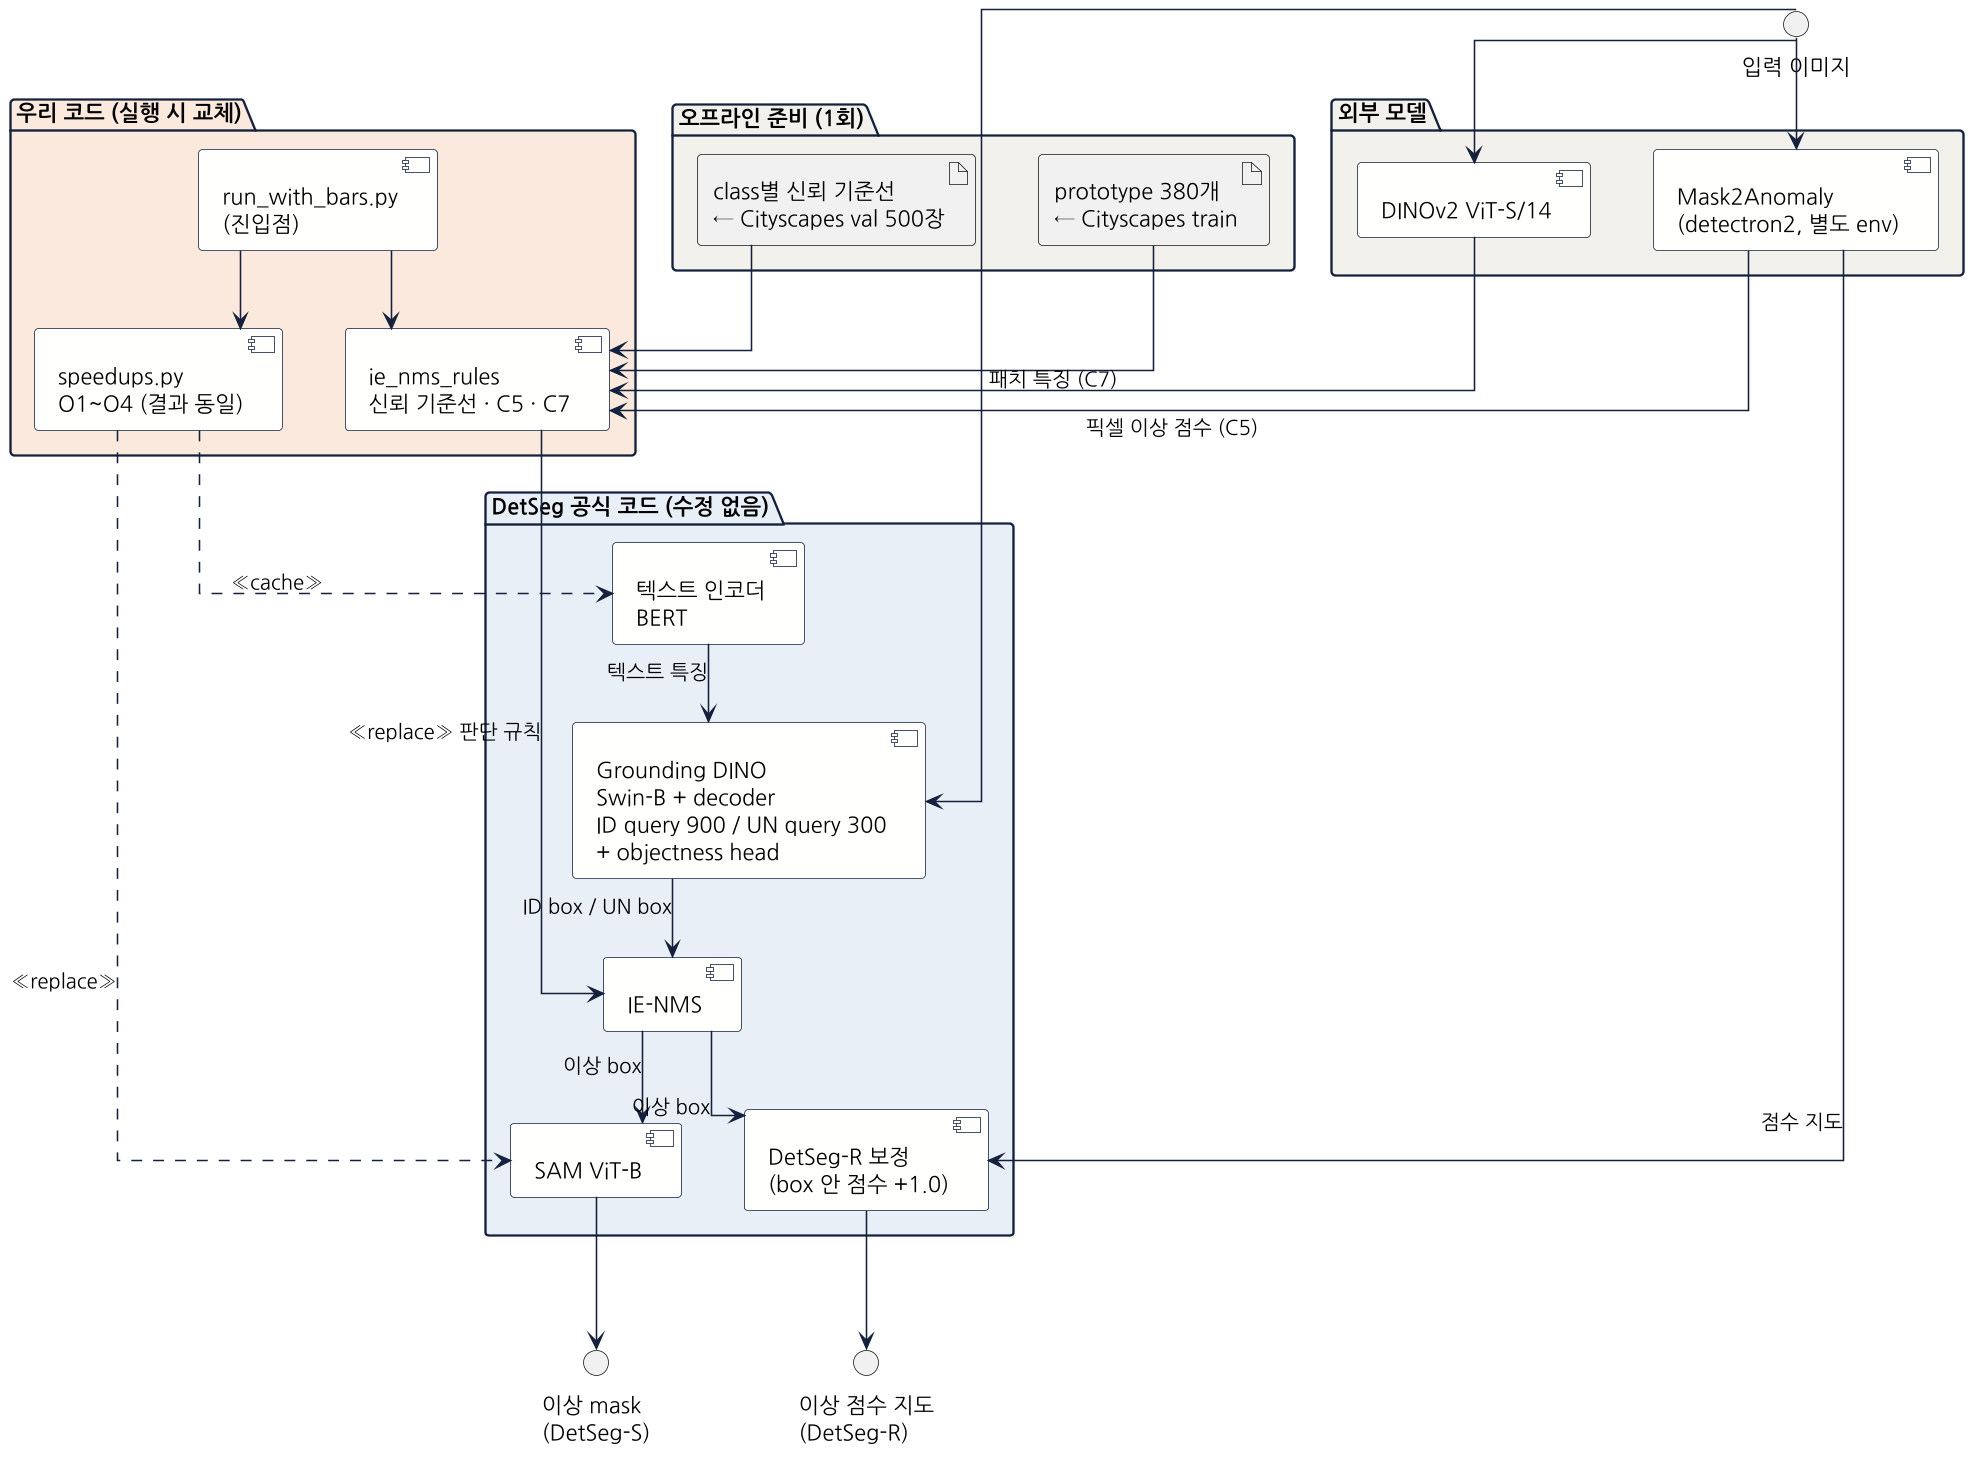

The diagram above was rendered by PlantUML. Its source (embedded in the PNG):
@startuml architecture_component
' UML 컴포넌트 다이어그램: 시스템 구조 (DetSeg 공식 코드 + 우리가 추가한 부분)
skinparam defaultFontName NanumGothic
skinparam dpi 150
skinparam componentStyle uml2
skinparam shadowing false
skinparam linetype ortho
skinparam nodesep 40
skinparam ranksep 50
skinparam ArrowColor #14213D
skinparam package {
  BorderColor #14213D
  FontStyle bold
}
skinparam component {
  BackgroundColor #FFFFFC
  BorderColor #14213D
}

interface "입력 이미지" as img

package "DetSeg 공식 코드 (수정 없음)" #E8EEF7 {
  component "텍스트 인코더\nBERT" as bert
  component "Grounding DINO\nSwin-B + decoder\nID query 900 / UN query 300\n+ objectness head" as gdino
  component "IE-NMS" as ienms
  component "SAM ViT-B" as sam
  component "DetSeg-R 보정\n(box 안 점수 +1.0)" as refine
}

package "우리 코드 (실행 시 교체)" #FBE9DD {
  component "run_with_bars.py\n(진입점)" as wrapper
  component "ie_nms_rules\n신뢰 기준선 · C5 · C7" as rules
  component "speedups.py\nO1~O4 (결과 동일)" as speed
}

package "외부 모델" #F3F1EA {
  component "Mask2Anomaly\n(detectron2, 별도 env)" as m2a
  component "DINOv2 ViT-S/14" as dino
}

package "오프라인 준비 (1회)" #F3F1EA {
  artifact "class별 신뢰 기준선\n← Cityscapes val 500장" as bars
  artifact "prototype 380개\n← Cityscapes train" as bank
}

interface "이상 mask\n(DetSeg-S)" as outS
interface "이상 점수 지도\n(DetSeg-R)" as outR

img --> gdino
img --> m2a
img --> dino
bert --> gdino : 텍스트 특징
gdino --> ienms : ID box / UN box
ienms --> sam : 이상 box
ienms --> refine : 이상 box
sam --> outS
refine --> outR
m2a --> refine : 점수 지도

wrapper --> rules
wrapper --> speed
rules --> ienms : <<replace>> 판단 규칙
speed ..> sam : <<replace>>
speed ..> bert : <<cache>>
bars --> rules
bank --> rules
m2a --> rules : 픽셀 이상 점수 (C5)
dino --> rules : 패치 특징 (C7)
@enduml